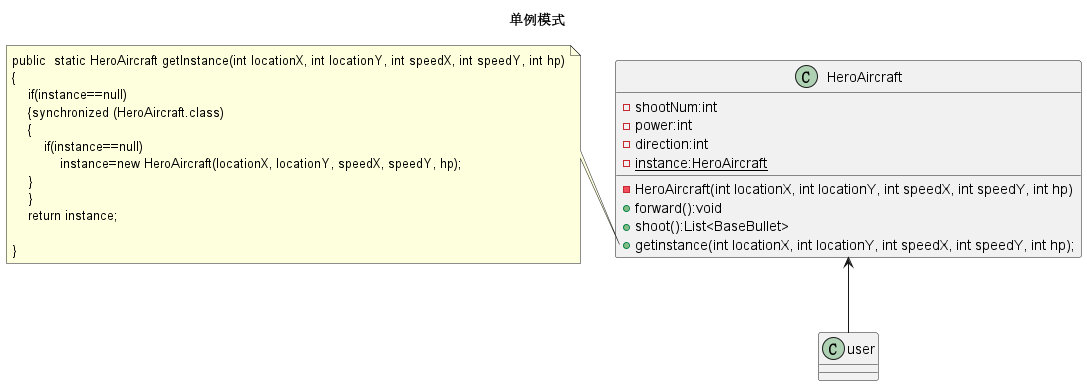

The diagram above was rendered by PlantUML. Its source (embedded in the PNG):
@startuml
'https://plantuml.com/class-diagram
title 单例模式
class HeroAircraft {
    - shootNum:int
    - power:int
    - direction:int
    -{static}instance:HeroAircraft
    - HeroAircraft(int locationX, int locationY, int speedX, int speedY, int hp)
    + forward():void
    + shoot():List<BaseBullet>
    +getinstance(int locationX, int locationY, int speedX, int speedY, int hp);
}
class user
{
}
note left of HeroAircraft::getinstance
    public  static HeroAircraft getInstance(int locationX, int locationY, int speedX, int speedY, int hp)
    {
        if(instance==null)
        {synchronized (HeroAircraft.class)
        {
            if(instance==null)
                instance=new HeroAircraft(locationX, locationY, speedX, speedY, hp);
        }
        }
        return instance;

    }
end note



HeroAircraft<-- user
@enduml